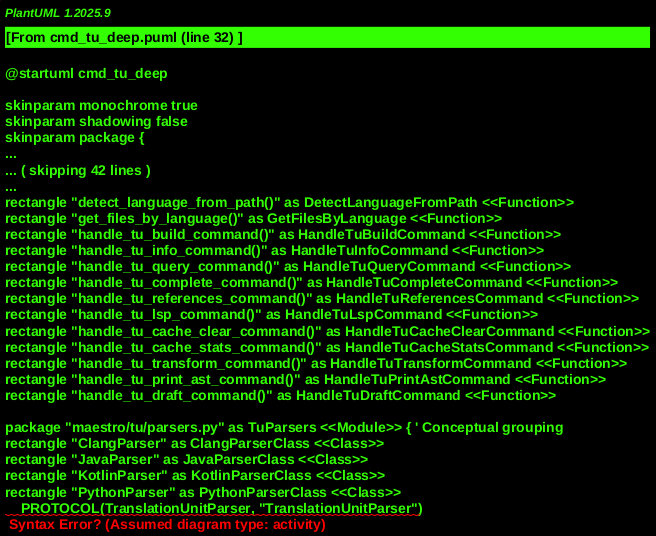

The diagram above was rendered by PlantUML. Its source (embedded in the PNG):
@startuml cmd_tu_deep
!include _shared.puml

' Core Command Modules
' MODULE: MaestroMain, "maestro/main.py"
rectangle "main()" as MainEntry <<Function>>

' MODULE: CommandsTU, "maestro/commands/tu.py"
rectangle "add_tu_parser()" as AddTuParser <<Function>>
rectangle "handle_tu_command()" as HandleTuCommand <<Function>>
rectangle "get_parser_by_language()" as GetParserByLanguage <<Function>>
rectangle "detect_language_from_path()" as DetectLanguageFromPath <<Function>>
rectangle "get_files_by_language()" as GetFilesByLanguage <<Function>>
rectangle "handle_tu_build_command()" as HandleTuBuildCommand <<Function>>
rectangle "handle_tu_info_command()" as HandleTuInfoCommand <<Function>>
rectangle "handle_tu_query_command()" as HandleTuQueryCommand <<Function>>
rectangle "handle_tu_complete_command()" as HandleTuCompleteCommand <<Function>>
rectangle "handle_tu_references_command()" as HandleTuReferencesCommand <<Function>>
rectangle "handle_tu_lsp_command()" as HandleTuLspCommand <<Function>>
rectangle "handle_tu_cache_clear_command()" as HandleTuCacheClearCommand <<Function>>
rectangle "handle_tu_cache_stats_command()" as HandleTuCacheStatsCommand <<Function>>
rectangle "handle_tu_transform_command()" as HandleTuTransformCommand <<Function>>
rectangle "handle_tu_print_ast_command()" as HandleTuPrintAstCommand <<Function>>
rectangle "handle_tu_draft_command()" as HandleTuDraftCommand <<Function>>

' TU Core Modules
package "maestro/tu/parsers.py" as TuParsers <<Module>> { ' Conceptual grouping
rectangle "ClangParser" as ClangParserClass <<Class>>
rectangle "JavaParser" as JavaParserClass <<Class>>
rectangle "KotlinParser" as KotlinParserClass <<Class>>
rectangle "PythonParser" as PythonParserClass <<Class>>
    PROTOCOL(TranslationUnitParser, "TranslationUnitParser")

' MODULE: TuBuilder, "maestro/tu/tu_builder.py"
rectangle "TUBuilder" as TUBuilderClass <<Class>>
rectangle "build()" as Build <<Function>>
rectangle "build_with_symbols()" as BuildWithSymbols <<Function>>

package "maestro/tu/indexing.py" as TuIndexing <<Module>> { ' Conceptual grouping
rectangle "SymbolIndex" as SymbolIndexClass <<Class>>
rectangle "CompletionProvider" as CompletionProviderClass <<Class>>
rectangle "query()" as Query <<Function>>
rectangle "find_references()" as FindReferences <<Function>>
rectangle "get_completions()" as GetCompletions <<Function>>

' MODULE: TuLsp, "maestro/tu/lsp_server.py"
rectangle "MaestroLSPServer" as MaestroLSPServerClass <<Class>>
rectangle "start_tcp()" as StartTcp <<Function>>
rectangle "start_io()" as StartIo <<Function>>

' MODULE: TuTransformers, "maestro/tu/transformers.py"
rectangle "UppConventionTransformer" as UppConventionTransformerClass <<Class>>
rectangle "transform_document()" as TransformDocument <<Function>>
rectangle "generate_primary_header()" as GeneratePrimaryHeader <<Function>>
rectangle "update_cpp_includes()" as UpdateCppIncludes <<Function>>

package "maestro/tu/ast.py" as TuAst <<Module>> { ' Conceptual grouping
rectangle "ASTDocument" as ASTDocument <<Class>>
rectangle "ASTNode" as ASTNode <<Class>>
rectangle "ASTPrinter" as ASTPrinterClass <<Class>>
rectangle "print_document()" as PrintDocument <<Function>>

' MODULE: TuCodeGen, "maestro/tu/code_generator.py"
rectangle "CodeGenerator" as CodeGeneratorClass <<Class>>
rectangle "generate_class()" as GenerateClass <<Function>>
rectangle "generate_function()" as GenerateFunction <<Function>>

' Utility Modules
' MODULE: MaestroUtils, "maestro/modules/utils.py"
    ' print_success, print_error etc.

' External Dependencies
rectangle "File System" as FileSystem <<Actor>>
rectangle "shutil module" as Shutil <<Actor>>
rectangle "subprocess module" as Subprocess <<Actor>>
rectangle "json module" as Json <<Actor>>

' Persistent Stores
rectangle "Source Code Files (*.cpp, *.java, *.py etc.)" as SourceFiles <<Database>>
rectangle ".maestro/tu/cache/" as TuCacheDir <<Database>>
    *.ast (serialized ASTs)
rectangle ".maestro/tu/analysis/symbols.db" as SymbolIndexDb <<Database>>
rectangle ".maestro/tu/draft/" as TuDraftDir <<Database>>
    Generated draft files
rectangle "docs/todo-classes.md" as DocsTodoClassesMd <<Database>>


' --- Relationships and Call Flow ---

' CLI Command Setup
MainEntry --> AddTuParser : "Adds 'tu' command and subparsers"

' Command Dispatch
HandleTuCommand --> HandleTuBuildCommand
HandleTuCommand --> HandleTuInfoCommand
HandleTuCommand --> HandleTuQueryCommand
HandleTuCommand --> HandleTuCompleteCommand
HandleTuCommand --> HandleTuReferencesCommand
HandleTuCommand --> HandleTuLspCommand
HandleTuCommand --> HandleTuCacheClearCommand
HandleTuCommand --> HandleTuCacheStatsCommand
HandleTuCommand --> HandleTuTransformCommand
HandleTuCommand --> HandleTuPrintAstCommand
HandleTuCommand --> HandleTuDraftCommand

' Core TU Operations Flow
HandleTuBuildCommand --> GetFilesByLanguage
HandleTuBuildCommand --> DetectLanguageFromPath
HandleTuBuildCommand --> GetParserByLanguage
HandleTuBuildCommand --> TUBuilderClass.Build
TUBuilderClass.Build --> TuCacheDir : "writes cached TUs"

HandleTuQueryCommand --> SymbolIndexClass.Query --> SymbolIndexDb
HandleTuCompleteCommand --> CompletionProviderClass.GetCompletions
HandleTuReferencesCommand --> SymbolIndexClass.FindReferences --> SymbolIndexDb

HandleTuLspCommand --> MaestroLSPServerClass : "starts LSP server"
MaestroLSPServerClass --> StdIO : "TCP or STDIO communication"

HandleTuCacheClearCommand --> Shutil : "removes cache directory"
HandleTuCacheClearCommand --> TuCacheDir

HandleTuCacheStatsCommand --> TuCacheDir : "reads cache files"

HandleTuTransformCommand --> GetFilesByLanguage
HandleTuTransformCommand --> DetectLanguageFromPath
HandleTuTransformCommand --> GetParserByLanguage
HandleTuTransformCommand --> TUBuilderClass
HandleTuTransformCommand --> UppConventionTransformerClass.TransformDocument
UppConventionTransformerClass --> SourceFiles : "modifies source code"

HandleTuPrintAstCommand --> GetParserByLanguage
HandleTuPrintAstCommand --> ASTPrinterClass.PrintDocument
ASTPrinterClass.PrintDocument --> StdIO / FileSystem : "writes AST"

HandleTuDraftCommand --> GetFilesByLanguage
HandleTuDraftCommand --> DetectLanguageFromPath
HandleTuDraftCommand --> GetParserByLanguage
HandleTuDraftCommand --> TuCodeGen.CodeGeneratorClass
TuCodeGen.CodeGeneratorClass --> TuDraftDir : "writes generated code"
TuCodeGen.CodeGeneratorClass --> DocsTodoClassesMd : "links drafts to tasks/phases"

' Language Adapters
GetParserByLanguage --> TuParsers.ClangParserClass
GetParserByLanguage --> TuParsers.JavaParserClass
GetParserByLanguage --> TuParsers.KotlinParserClass
GetParserByLanguage --> TuParsers.PythonParserClass
TranslationUnitParser <|-- TuParsers.ClangParserClass
TranslationUnitParser <|-- TuParsers.JavaParserClass
TranslationUnitParser <|-- TuParsers.KotlinParserClass
TranslationUnitParser <|-- TuParsers.PythonParserClass

' Data Flow and Persistence
SourceFiles <--> FileSystem : "reads/writes source code"
TuCacheDir <--> FileSystem : "reads/writes TU cache"
SymbolIndexDb <--> FileSystem : "reads/writes symbol index"
TuDraftDir <--> FileSystem : "writes generated code"
DocsTodoClassesMd <--> FileSystem : "writes draft links"

@enduml